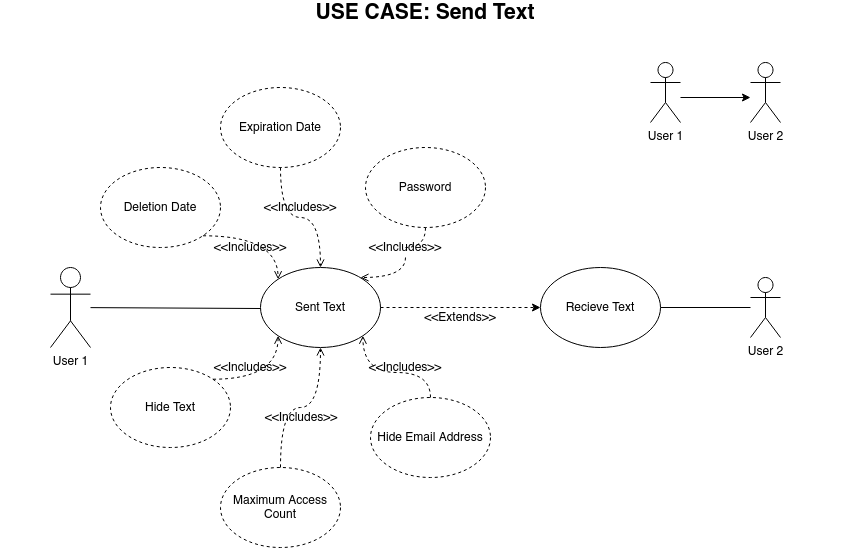

The diagram above was exported from draw.io. Its source (the exported page's mxGraphModel, read from the mxfile embedded in the PNG):
<mxGraphModel dx="2370" dy="1262" grid="1" gridSize="10" guides="1" tooltips="1" connect="1" arrows="1" fold="1" page="1" pageScale="1" pageWidth="850" pageHeight="1100" math="0" shadow="0">
  <root>
    <mxCell id="0" />
    <mxCell id="1" parent="0" />
    <mxCell id="G_ZBrWoOvWjeJptIt_Gt-6" style="edgeStyle=orthogonalEdgeStyle;rounded=0;orthogonalLoop=1;jettySize=auto;html=1;" edge="1" parent="1">
      <mxGeometry relative="1" as="geometry">
        <mxPoint x="680" y="355" as="sourcePoint" />
        <mxPoint x="750" y="355" as="targetPoint" />
      </mxGeometry>
    </mxCell>
    <mxCell id="G_ZBrWoOvWjeJptIt_Gt-1" value="User 1" style="shape=umlActor;verticalLabelPosition=bottom;verticalAlign=top;html=1;outlineConnect=0;" vertex="1" parent="1">
      <mxGeometry x="650" y="320" width="30" height="60" as="geometry" />
    </mxCell>
    <mxCell id="G_ZBrWoOvWjeJptIt_Gt-4" value="User 2" style="shape=umlActor;verticalLabelPosition=bottom;verticalAlign=top;html=1;outlineConnect=0;" vertex="1" parent="1">
      <mxGeometry x="750" y="320" width="30" height="60" as="geometry" />
    </mxCell>
    <mxCell id="G_ZBrWoOvWjeJptIt_Gt-12" value="User 1" style="shape=umlActor;verticalLabelPosition=bottom;verticalAlign=top;html=1;outlineConnect=0;" vertex="1" parent="1">
      <mxGeometry x="50" y="525" width="40" height="80" as="geometry" />
    </mxCell>
    <mxCell id="G_ZBrWoOvWjeJptIt_Gt-13" value="Sent Text" style="ellipse;whiteSpace=wrap;html=1;" vertex="1" parent="1">
      <mxGeometry x="260" y="525" width="120" height="80" as="geometry" />
    </mxCell>
    <mxCell id="G_ZBrWoOvWjeJptIt_Gt-14" value="" style="endArrow=none;html=1;" edge="1" parent="1" source="G_ZBrWoOvWjeJptIt_Gt-12">
      <mxGeometry width="50" height="50" relative="1" as="geometry">
        <mxPoint x="320" y="625" as="sourcePoint" />
        <mxPoint x="260" y="566" as="targetPoint" />
      </mxGeometry>
    </mxCell>
    <mxCell id="G_ZBrWoOvWjeJptIt_Gt-15" value="Hide Text" style="ellipse;whiteSpace=wrap;html=1;dashed=1;" vertex="1" parent="1">
      <mxGeometry x="110" y="625" width="120" height="80" as="geometry" />
    </mxCell>
    <mxCell id="G_ZBrWoOvWjeJptIt_Gt-29" style="edgeStyle=orthogonalEdgeStyle;rounded=0;orthogonalLoop=1;jettySize=auto;html=1;entryX=1;entryY=0.5;entryDx=0;entryDy=0;endArrow=none;endFill=0;" edge="1" parent="1" source="G_ZBrWoOvWjeJptIt_Gt-17" target="G_ZBrWoOvWjeJptIt_Gt-28">
      <mxGeometry relative="1" as="geometry" />
    </mxCell>
    <mxCell id="G_ZBrWoOvWjeJptIt_Gt-17" value="User 2" style="shape=umlActor;verticalLabelPosition=bottom;verticalAlign=top;html=1;outlineConnect=0;" vertex="1" parent="1">
      <mxGeometry x="750" y="535" width="30" height="60" as="geometry" />
    </mxCell>
    <mxCell id="G_ZBrWoOvWjeJptIt_Gt-18" value="Deletion Date" style="ellipse;whiteSpace=wrap;html=1;dashed=1;" vertex="1" parent="1">
      <mxGeometry x="100" y="425" width="120" height="80" as="geometry" />
    </mxCell>
    <mxCell id="G_ZBrWoOvWjeJptIt_Gt-19" style="edgeStyle=orthogonalEdgeStyle;rounded=1;orthogonalLoop=1;jettySize=auto;html=1;dashed=1;strokeWidth=1;endFill=0;endArrow=open;curved=1;exitX=1;exitY=1;exitDx=0;exitDy=0;entryX=0;entryY=0;entryDx=0;entryDy=0;" edge="1" parent="1" source="G_ZBrWoOvWjeJptIt_Gt-18" target="G_ZBrWoOvWjeJptIt_Gt-13">
      <mxGeometry relative="1" as="geometry">
        <mxPoint x="280" y="515" as="sourcePoint" />
        <mxPoint x="280" y="475" as="targetPoint" />
      </mxGeometry>
    </mxCell>
    <mxCell id="G_ZBrWoOvWjeJptIt_Gt-21" style="edgeStyle=orthogonalEdgeStyle;rounded=1;orthogonalLoop=1;jettySize=auto;html=1;entryX=0;entryY=1;entryDx=0;entryDy=0;dashed=1;strokeWidth=1;endFill=0;endArrow=open;curved=1;exitX=1;exitY=0;exitDx=0;exitDy=0;" edge="1" parent="1" source="G_ZBrWoOvWjeJptIt_Gt-15" target="G_ZBrWoOvWjeJptIt_Gt-13">
      <mxGeometry relative="1" as="geometry">
        <mxPoint x="290" y="755" as="sourcePoint" />
        <mxPoint x="430" y="665" as="targetPoint" />
      </mxGeometry>
    </mxCell>
    <mxCell id="G_ZBrWoOvWjeJptIt_Gt-22" value="Expiration Date" style="ellipse;whiteSpace=wrap;html=1;dashed=1;" vertex="1" parent="1">
      <mxGeometry x="220" y="345" width="120" height="80" as="geometry" />
    </mxCell>
    <mxCell id="G_ZBrWoOvWjeJptIt_Gt-23" value="Maximum Access Count" style="ellipse;whiteSpace=wrap;html=1;dashed=1;" vertex="1" parent="1">
      <mxGeometry x="220" y="725" width="120" height="80" as="geometry" />
    </mxCell>
    <mxCell id="G_ZBrWoOvWjeJptIt_Gt-25" style="edgeStyle=orthogonalEdgeStyle;rounded=1;orthogonalLoop=1;jettySize=auto;html=1;entryX=0.5;entryY=1;entryDx=0;entryDy=0;dashed=1;strokeWidth=1;endFill=0;endArrow=open;curved=1;exitX=0.5;exitY=0;exitDx=0;exitDy=0;" edge="1" parent="1" source="G_ZBrWoOvWjeJptIt_Gt-23" target="G_ZBrWoOvWjeJptIt_Gt-13">
      <mxGeometry relative="1" as="geometry">
        <mxPoint x="287.41640687119275" y="698.4357287525379" as="sourcePoint" />
        <mxPoint x="352.56359312880727" y="655.0042712474617" as="targetPoint" />
      </mxGeometry>
    </mxCell>
    <mxCell id="G_ZBrWoOvWjeJptIt_Gt-27" style="edgeStyle=orthogonalEdgeStyle;rounded=1;orthogonalLoop=1;jettySize=auto;html=1;dashed=1;strokeWidth=1;endFill=0;endArrow=open;curved=1;exitX=0.5;exitY=1;exitDx=0;exitDy=0;" edge="1" parent="1" source="G_ZBrWoOvWjeJptIt_Gt-22">
      <mxGeometry relative="1" as="geometry">
        <mxPoint x="282" y="455" as="sourcePoint" />
        <mxPoint x="320" y="525" as="targetPoint" />
      </mxGeometry>
    </mxCell>
    <mxCell id="G_ZBrWoOvWjeJptIt_Gt-28" value="Recieve Text" style="ellipse;whiteSpace=wrap;html=1;" vertex="1" parent="1">
      <mxGeometry x="540" y="525" width="120" height="80" as="geometry" />
    </mxCell>
    <mxCell id="G_ZBrWoOvWjeJptIt_Gt-30" value="" style="endArrow=classic;html=1;exitX=1;exitY=0.5;exitDx=0;exitDy=0;entryX=0;entryY=0.5;entryDx=0;entryDy=0;endFill=1;dashed=1;" edge="1" parent="1" source="G_ZBrWoOvWjeJptIt_Gt-13" target="G_ZBrWoOvWjeJptIt_Gt-28">
      <mxGeometry width="50" height="50" relative="1" as="geometry">
        <mxPoint x="410" y="625" as="sourcePoint" />
        <mxPoint x="460" y="575" as="targetPoint" />
      </mxGeometry>
    </mxCell>
    <mxCell id="G_ZBrWoOvWjeJptIt_Gt-31" value="&amp;lt;&amp;lt;Includes&amp;gt;&amp;gt;" style="text;html=1;strokeColor=none;fillColor=none;align=center;verticalAlign=middle;whiteSpace=wrap;rounded=0;" vertex="1" parent="1">
      <mxGeometry x="260" y="455" width="80" height="20" as="geometry" />
    </mxCell>
    <mxCell id="G_ZBrWoOvWjeJptIt_Gt-32" value="&amp;lt;&amp;lt;Includes&amp;gt;&amp;gt;" style="text;html=1;strokeColor=none;fillColor=none;align=center;verticalAlign=middle;whiteSpace=wrap;rounded=0;" vertex="1" parent="1">
      <mxGeometry x="261" y="665" width="80" height="20" as="geometry" />
    </mxCell>
    <mxCell id="G_ZBrWoOvWjeJptIt_Gt-33" value="&amp;lt;&amp;lt;Includes&amp;gt;&amp;gt;" style="text;html=1;strokeColor=none;fillColor=none;align=center;verticalAlign=middle;whiteSpace=wrap;rounded=0;" vertex="1" parent="1">
      <mxGeometry x="210" y="495" width="80" height="20" as="geometry" />
    </mxCell>
    <mxCell id="G_ZBrWoOvWjeJptIt_Gt-36" value="&amp;lt;&amp;lt;Includes&amp;gt;&amp;gt;" style="text;html=1;strokeColor=none;fillColor=none;align=center;verticalAlign=middle;whiteSpace=wrap;rounded=0;" vertex="1" parent="1">
      <mxGeometry x="210" y="615" width="80" height="20" as="geometry" />
    </mxCell>
    <mxCell id="G_ZBrWoOvWjeJptIt_Gt-37" value="Password" style="ellipse;whiteSpace=wrap;html=1;dashed=1;" vertex="1" parent="1">
      <mxGeometry x="365" y="405" width="120" height="80" as="geometry" />
    </mxCell>
    <mxCell id="G_ZBrWoOvWjeJptIt_Gt-38" value="Hide Email Address" style="ellipse;whiteSpace=wrap;html=1;dashed=1;" vertex="1" parent="1">
      <mxGeometry x="370" y="655" width="120" height="80" as="geometry" />
    </mxCell>
    <mxCell id="G_ZBrWoOvWjeJptIt_Gt-39" style="edgeStyle=orthogonalEdgeStyle;rounded=1;orthogonalLoop=1;jettySize=auto;html=1;dashed=1;strokeWidth=1;endFill=0;endArrow=open;curved=1;exitX=0.5;exitY=1;exitDx=0;exitDy=0;startArrow=none;" edge="1" parent="1" source="G_ZBrWoOvWjeJptIt_Gt-41">
      <mxGeometry relative="1" as="geometry">
        <mxPoint x="360" y="645" as="sourcePoint" />
        <mxPoint x="360" y="535" as="targetPoint" />
      </mxGeometry>
    </mxCell>
    <mxCell id="G_ZBrWoOvWjeJptIt_Gt-40" style="edgeStyle=orthogonalEdgeStyle;rounded=1;orthogonalLoop=1;jettySize=auto;html=1;entryX=1;entryY=1;entryDx=0;entryDy=0;dashed=1;strokeWidth=1;endFill=0;endArrow=open;curved=1;exitX=0.5;exitY=0;exitDx=0;exitDy=0;" edge="1" parent="1" source="G_ZBrWoOvWjeJptIt_Gt-38" target="G_ZBrWoOvWjeJptIt_Gt-13">
      <mxGeometry relative="1" as="geometry">
        <mxPoint x="430" y="695" as="sourcePoint" />
        <mxPoint x="570" y="605" as="targetPoint" />
      </mxGeometry>
    </mxCell>
    <mxCell id="G_ZBrWoOvWjeJptIt_Gt-41" value="&amp;lt;&amp;lt;Includes&amp;gt;&amp;gt;" style="text;html=1;strokeColor=none;fillColor=none;align=center;verticalAlign=middle;whiteSpace=wrap;rounded=0;" vertex="1" parent="1">
      <mxGeometry x="365" y="495" width="80" height="20" as="geometry" />
    </mxCell>
    <mxCell id="G_ZBrWoOvWjeJptIt_Gt-42" value="" style="edgeStyle=orthogonalEdgeStyle;rounded=1;orthogonalLoop=1;jettySize=auto;html=1;dashed=1;strokeWidth=1;endFill=0;endArrow=none;curved=1;exitX=0.5;exitY=1;exitDx=0;exitDy=0;" edge="1" parent="1" source="G_ZBrWoOvWjeJptIt_Gt-37" target="G_ZBrWoOvWjeJptIt_Gt-41">
      <mxGeometry relative="1" as="geometry">
        <mxPoint x="425" y="485" as="sourcePoint" />
        <mxPoint x="360" y="535" as="targetPoint" />
      </mxGeometry>
    </mxCell>
    <mxCell id="G_ZBrWoOvWjeJptIt_Gt-43" value="&amp;lt;&amp;lt;Includes&amp;gt;&amp;gt;" style="text;html=1;strokeColor=none;fillColor=none;align=center;verticalAlign=middle;whiteSpace=wrap;rounded=0;" vertex="1" parent="1">
      <mxGeometry x="365" y="615" width="80" height="20" as="geometry" />
    </mxCell>
    <mxCell id="G_ZBrWoOvWjeJptIt_Gt-44" value="&amp;lt;&amp;lt;Extends&amp;gt;&amp;gt;" style="text;html=1;strokeColor=none;fillColor=none;align=center;verticalAlign=middle;whiteSpace=wrap;rounded=0;" vertex="1" parent="1">
      <mxGeometry x="420" y="565" width="80" height="20" as="geometry" />
    </mxCell>
    <mxCell id="G_ZBrWoOvWjeJptIt_Gt-48" value="&lt;b&gt;&lt;font style=&quot;font-size: 21px&quot;&gt;USE CASE: Send Text&lt;br&gt;&lt;/font&gt;&lt;/b&gt;" style="text;html=1;strokeColor=none;fillColor=none;align=center;verticalAlign=middle;whiteSpace=wrap;rounded=0;" vertex="1" parent="1">
      <mxGeometry y="260" width="850" height="20" as="geometry" />
    </mxCell>
  </root>
</mxGraphModel>